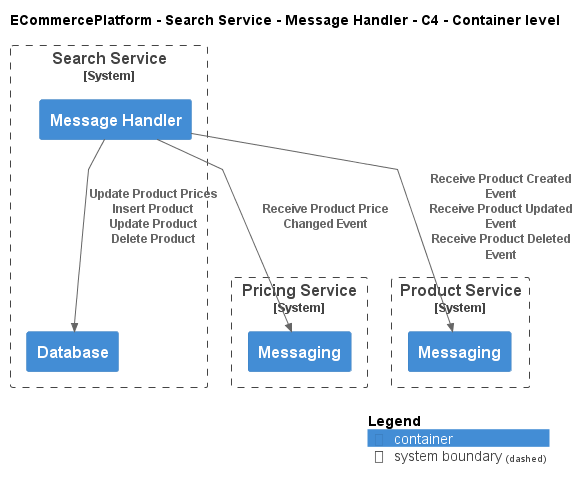

The diagram above was rendered by PlantUML. Its source (embedded in the PNG):
@startuml
!include ..\..\..\..\..\.c4s\C4_Container.puml

AddElementTag("c4interflow:lifecycle:new", $bgColor=green, $fontColor=#ffffff, $borderColor=green, $shadowing="False")
AddElementTag("c4interflow:lifecycle:changed", $bgColor=orange, $fontColor=#ffffff, $borderColor=orange, $shadowing="False")
AddElementTag("c4interflow:lifecycle:removed", $bgColor=red, $fontColor=#ffffff, $borderColor=red, $shadowing="False")

AddRelTag("c4interflow:lifecycle:new", $textColor=green, $lineColor=green)
AddRelTag("c4interflow:lifecycle:changed", $textColor=orange, $lineColor=orange)
AddRelTag("c4interflow:lifecycle:removed", $textColor=red, $lineColor=red)

SHOW_PERSON_PORTRAIT()
LAYOUT_TOP_DOWN()

skinparam linetype polyline

title ECommercePlatform - Search Service - Message Handler - C4 - Container level


System_Boundary(ECommercePlatform.SoftwareSystems.SearchService, "Search Service") {
    Container(ECommercePlatform.SoftwareSystems.SearchService.Containers.MessageHandler, "Message Handler", "", "")
    Container(ECommercePlatform.SoftwareSystems.SearchService.Containers.Database, "Database", "", "")
}

System_Boundary(ECommercePlatform.SoftwareSystems.PricingService, "Pricing Service") {
    Container(ECommercePlatform.SoftwareSystems.PricingService.Containers.Messaging, "Messaging", "", "")
}

System_Boundary(ECommercePlatform.SoftwareSystems.ProductService, "Product Service") {
    Container(ECommercePlatform.SoftwareSystems.ProductService.Containers.Messaging, "Messaging", "", "")
}

Rel(ECommercePlatform.SoftwareSystems.SearchService.Containers.MessageHandler, ECommercePlatform.SoftwareSystems.PricingService.Containers.Messaging, "Receive Product Price Changed Event")
Rel(ECommercePlatform.SoftwareSystems.SearchService.Containers.MessageHandler, ECommercePlatform.SoftwareSystems.SearchService.Containers.Database, "Update Product Prices\nInsert Product\nUpdate Product\nDelete Product")
Rel(ECommercePlatform.SoftwareSystems.SearchService.Containers.MessageHandler, ECommercePlatform.SoftwareSystems.ProductService.Containers.Messaging, "Receive Product Created Event\nReceive Product Updated Event\nReceive Product Deleted Event")


SHOW_LEGEND()
@enduml